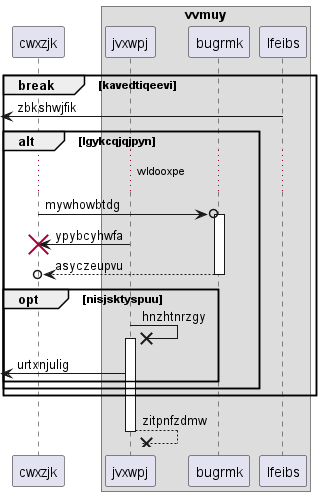

The diagram above was rendered by PlantUML. Its source (embedded in the PNG):
@startuml
participant cwxzjk as 0
box "vvmuy"
participant jvxwpj as 1
participant bugrmk as 2
participant lfeibs as 3
end box
break kavedtiqeevi
 [<- 3: zbkshwjfik
alt lgykcqjqjpyn
...wldooxpe...
0 ->o 2++ : mywhowbtdg
1 -> 0!! : ypybcyhwfa
return asyczeupvu
opt nisjsktyspuu
1 ->x 1++ : hnzhtnrzgy
 [<- 1: urtxnjulig
end
end
end
return zitpnfzdmw
@enduml